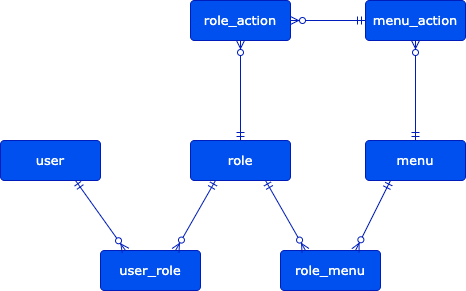

The diagram above was exported from draw.io. Its source (the exported page's mxGraphModel, read from the mxfile embedded in the PNG):
<mxGraphModel dx="973" dy="735" grid="1" gridSize="10" guides="1" tooltips="1" connect="1" arrows="1" fold="1" page="1" pageScale="1" pageWidth="827" pageHeight="1169" math="0" shadow="0">
  <root>
    <mxCell id="0" />
    <mxCell id="1" parent="0" />
    <mxCell id="2" value="user" style="rounded=1;arcSize=10;whiteSpace=wrap;html=1;align=center;fontFamily=Verdana;fontSize=13;fillColor=#0050ef;fontColor=#ffffff;strokeColor=#001DBC;" parent="1" vertex="1">
      <mxGeometry x="90" y="300" width="100" height="40" as="geometry" />
    </mxCell>
    <mxCell id="3" value="role" style="rounded=1;arcSize=10;whiteSpace=wrap;html=1;align=center;fontFamily=Verdana;fontSize=13;fillColor=#0050ef;fontColor=#ffffff;strokeColor=#001DBC;" parent="1" vertex="1">
      <mxGeometry x="280" y="300" width="100" height="40" as="geometry" />
    </mxCell>
    <mxCell id="4" value="menu" style="rounded=1;arcSize=10;whiteSpace=wrap;html=1;align=center;fontFamily=Verdana;fontSize=13;fillColor=#0050ef;fontColor=#ffffff;strokeColor=#001DBC;" parent="1" vertex="1">
      <mxGeometry x="455" y="300" width="100" height="40" as="geometry" />
    </mxCell>
    <mxCell id="5" value="user_role" style="rounded=1;arcSize=10;whiteSpace=wrap;html=1;align=center;fontFamily=Verdana;fontSize=13;fillColor=#0050ef;fontColor=#ffffff;strokeColor=#001DBC;" parent="1" vertex="1">
      <mxGeometry x="190" y="410" width="100" height="40" as="geometry" />
    </mxCell>
    <mxCell id="6" value="role_menu" style="rounded=1;arcSize=10;whiteSpace=wrap;html=1;align=center;fontFamily=Verdana;fontSize=13;fillColor=#0050ef;fontColor=#ffffff;strokeColor=#001DBC;" parent="1" vertex="1">
      <mxGeometry x="370" y="410" width="100" height="40" as="geometry" />
    </mxCell>
    <mxCell id="7" value="menu_action" style="rounded=1;arcSize=10;whiteSpace=wrap;html=1;align=center;fontFamily=Verdana;fontSize=13;fillColor=#0050ef;fontColor=#ffffff;strokeColor=#001DBC;" parent="1" vertex="1">
      <mxGeometry x="455" y="160" width="100" height="40" as="geometry" />
    </mxCell>
    <mxCell id="9" value="role_action" style="rounded=1;arcSize=10;whiteSpace=wrap;html=1;align=center;fontFamily=Verdana;fontSize=13;fillColor=#0050ef;strokeColor=#001DBC;fontColor=#ffffff;" parent="1" vertex="1">
      <mxGeometry x="280" y="160" width="100" height="40" as="geometry" />
    </mxCell>
    <mxCell id="10" value="" style="fontSize=13;html=1;endArrow=ERzeroToMany;startArrow=ERmandOne;exitX=0.75;exitY=1;exitDx=0;exitDy=0;entryX=0.25;entryY=0;entryDx=0;entryDy=0;fontFamily=Verdana;fillColor=#0050ef;strokeColor=#001DBC;" parent="1" source="2" target="5" edge="1">
      <mxGeometry width="100" height="100" relative="1" as="geometry">
        <mxPoint x="240" y="410" as="sourcePoint" />
        <mxPoint x="340" y="310" as="targetPoint" />
      </mxGeometry>
    </mxCell>
    <mxCell id="12" value="" style="fontSize=13;html=1;endArrow=ERzeroToMany;startArrow=ERmandOne;exitX=0.25;exitY=1;exitDx=0;exitDy=0;entryX=0.75;entryY=0;entryDx=0;entryDy=0;fontFamily=Verdana;fillColor=#0050ef;strokeColor=#001DBC;" parent="1" source="3" target="5" edge="1">
      <mxGeometry width="100" height="100" relative="1" as="geometry">
        <mxPoint x="310" y="380" as="sourcePoint" />
        <mxPoint x="330" y="400" as="targetPoint" />
      </mxGeometry>
    </mxCell>
    <mxCell id="13" value="" style="fontSize=13;html=1;endArrow=ERzeroToMany;startArrow=ERmandOne;exitX=0.75;exitY=1;exitDx=0;exitDy=0;entryX=0.25;entryY=0;entryDx=0;entryDy=0;fontFamily=Verdana;fillColor=#0050ef;strokeColor=#001DBC;" parent="1" source="3" target="6" edge="1">
      <mxGeometry width="100" height="100" relative="1" as="geometry">
        <mxPoint x="320" y="350" as="sourcePoint" />
        <mxPoint x="275" y="420" as="targetPoint" />
      </mxGeometry>
    </mxCell>
    <mxCell id="14" value="" style="fontSize=13;html=1;endArrow=ERzeroToMany;startArrow=ERmandOne;exitX=0.25;exitY=1;exitDx=0;exitDy=0;entryX=0.75;entryY=0;entryDx=0;entryDy=0;fontFamily=Verdana;fillColor=#0050ef;strokeColor=#001DBC;" parent="1" source="4" target="6" edge="1">
      <mxGeometry width="100" height="100" relative="1" as="geometry">
        <mxPoint x="320" y="350" as="sourcePoint" />
        <mxPoint x="275" y="420" as="targetPoint" />
      </mxGeometry>
    </mxCell>
    <mxCell id="15" value="" style="fontSize=13;html=1;endArrow=ERzeroToMany;startArrow=ERmandOne;exitX=0.5;exitY=0;exitDx=0;exitDy=0;entryX=0.5;entryY=1;entryDx=0;entryDy=0;fontFamily=Verdana;fillColor=#0050ef;strokeColor=#001DBC;" parent="1" source="4" target="7" edge="1">
      <mxGeometry width="100" height="100" relative="1" as="geometry">
        <mxPoint x="495" y="350" as="sourcePoint" />
        <mxPoint x="465" y="420" as="targetPoint" />
      </mxGeometry>
    </mxCell>
    <mxCell id="16" value="" style="fontSize=13;html=1;endArrow=ERzeroToMany;startArrow=ERmandOne;exitX=0.5;exitY=0;exitDx=0;exitDy=0;entryX=0.5;entryY=1;entryDx=0;entryDy=0;fontFamily=Verdana;fillColor=#0050ef;strokeColor=#001DBC;sketch=0;" parent="1" source="3" target="9" edge="1">
      <mxGeometry width="100" height="100" relative="1" as="geometry">
        <mxPoint x="520" y="310" as="sourcePoint" />
        <mxPoint x="520" y="210" as="targetPoint" />
      </mxGeometry>
    </mxCell>
    <mxCell id="17" value="" style="fontSize=13;html=1;endArrow=ERzeroToMany;startArrow=ERmandOne;exitX=0;exitY=0.5;exitDx=0;exitDy=0;entryX=1;entryY=0.5;entryDx=0;entryDy=0;fontFamily=Verdana;fillColor=#0050ef;strokeColor=#001DBC;" parent="1" source="7" target="9" edge="1">
      <mxGeometry width="100" height="100" relative="1" as="geometry">
        <mxPoint x="342.5" y="310" as="sourcePoint" />
        <mxPoint x="342.5" y="210" as="targetPoint" />
      </mxGeometry>
    </mxCell>
  </root>
</mxGraphModel>